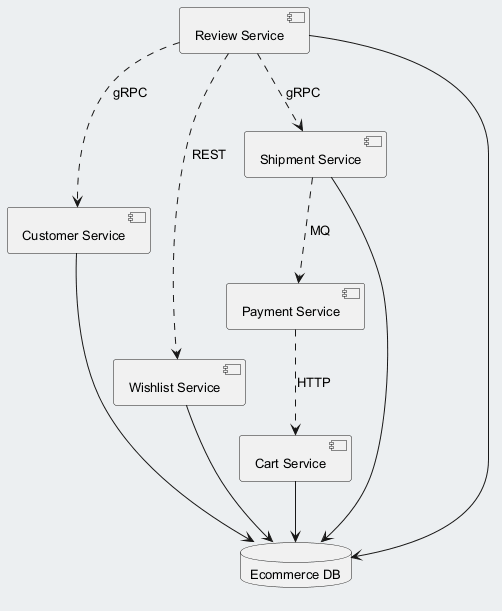

The diagram above was rendered by PlantUML. Its source (embedded in the PNG):
@startuml
skinparam backgroundColor #ECEFF1
skinparam classBackgroundColor #FFFFFF
skinparam classBorderColor #455A64
skinparam defaultFontSize 13
component "Cart Service" as C_CartService
component "Payment Service" as C_PaymentService
component "Customer Service" as C_CustomerService
component "Wishlist Service" as C_WishlistService
component "Shipment Service" as C_ShipmentService
component "Review Service" as C_ReviewService
database "Ecommerce DB" as DB_ecommerce
C_CartService --> DB_ecommerce
C_CustomerService --> DB_ecommerce
C_WishlistService --> DB_ecommerce
C_ShipmentService --> DB_ecommerce
C_ReviewService --> DB_ecommerce
C_ReviewService ..> C_CustomerService : gRPC
C_ReviewService ..> C_ShipmentService : gRPC
C_ShipmentService ..> C_PaymentService : MQ
C_ReviewService ..> C_WishlistService : REST
C_PaymentService ..> C_CartService : HTTP
@enduml